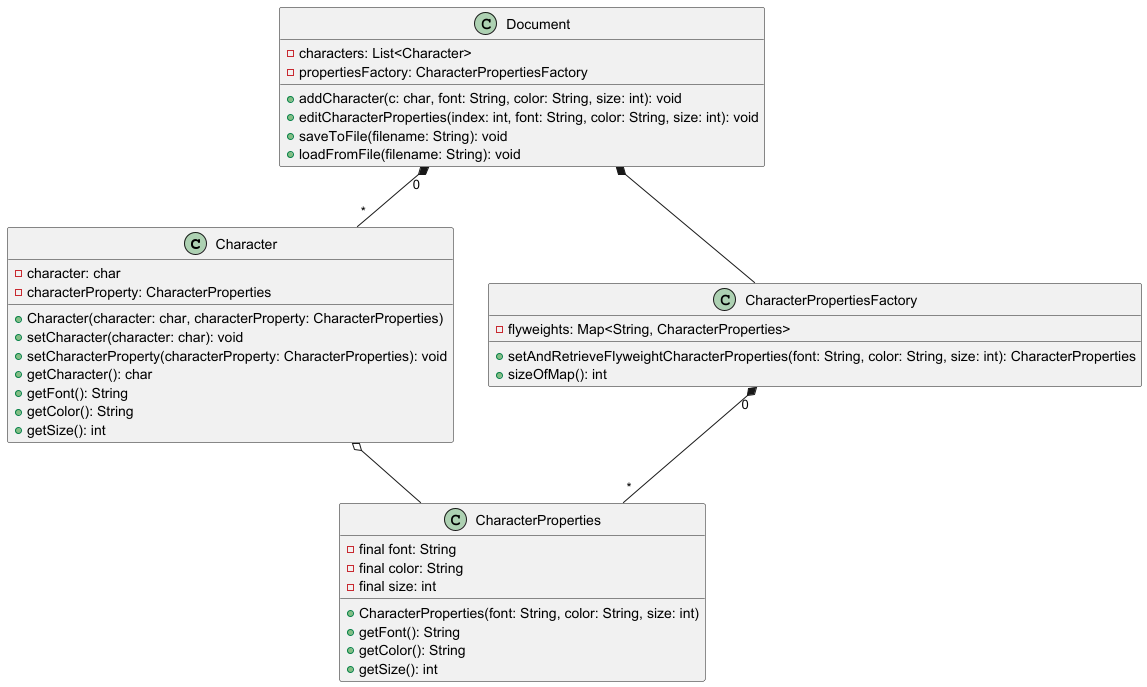

The diagram above was rendered by PlantUML. Its source (embedded in the PNG):
@startuml
'https://plantuml.com/class-diagram
class Character
class CharacterProperties
class CharacterPropertiesFactory
class Document

Document "0"*-- "*" Character
Document *-- CharacterPropertiesFactory
Character o-- CharacterProperties
CharacterPropertiesFactory "0"*--"*" CharacterProperties

class Document {
    - characters: List<Character>
    - propertiesFactory: CharacterPropertiesFactory
    + addCharacter(c: char, font: String, color: String, size: int): void
    + editCharacterProperties(index: int, font: String, color: String, size: int): void
    + saveToFile(filename: String): void
    + loadFromFile(filename: String): void
}

class Character {
    - character: char
    - characterProperty: CharacterProperties
    + Character(character: char, characterProperty: CharacterProperties)
    + setCharacter(character: char): void
    + setCharacterProperty(characterProperty: CharacterProperties): void
    + getCharacter(): char
    + getFont(): String
    + getColor(): String
    + getSize(): int
}

class CharacterPropertiesFactory {
    - flyweights: Map<String, CharacterProperties>
    + setAndRetrieveFlyweightCharacterProperties(font: String, color: String, size: int): CharacterProperties
    + sizeOfMap(): int
}

class CharacterProperties {
    - final font: String
    - final color: String
    - final size: int
    + CharacterProperties(font: String, color: String, size: int)
    + getFont(): String
    + getColor(): String
    + getSize(): int
}
@enduml